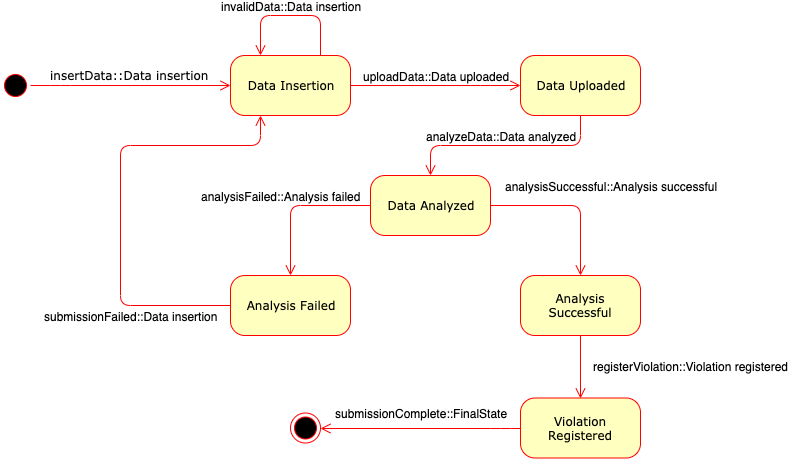

The diagram above was exported from draw.io. Its source (the exported page's mxGraphModel, read from the mxfile embedded in the PNG):
<mxGraphModel dx="1332" dy="763" grid="1" gridSize="10" guides="1" tooltips="1" connect="1" arrows="1" fold="1" page="1" pageScale="1" pageWidth="1100" pageHeight="850" background="#ffffff" math="0" shadow="0">
  <root>
    <mxCell id="0" />
    <mxCell id="1" parent="0" />
    <mxCell id="382b91b5511bd0f7-1" value="" style="ellipse;html=1;shape=startState;fillColor=#000000;strokeColor=#ff0000;rounded=1;shadow=0;comic=0;labelBackgroundColor=none;fontFamily=Verdana;fontSize=12;fontColor=#000000;align=center;direction=south;" parent="1" vertex="1">
      <mxGeometry x="130" y="135" width="30" height="30" as="geometry" />
    </mxCell>
    <mxCell id="382b91b5511bd0f7-6" value="Data Insertion" style="rounded=1;whiteSpace=wrap;html=1;arcSize=24;fillColor=#ffffc0;strokeColor=#ff0000;shadow=0;comic=0;labelBackgroundColor=none;fontFamily=Verdana;fontSize=12;fontColor=#000000;align=center;" parent="1" vertex="1">
      <mxGeometry x="360" y="120" width="120" height="60" as="geometry" />
    </mxCell>
    <mxCell id="3cde6dad864a17aa-4" style="edgeStyle=orthogonalEdgeStyle;html=1;exitX=1;exitY=0.5;labelBackgroundColor=none;endArrow=open;endSize=8;strokeColor=#ff0000;fontFamily=Verdana;fontSize=12;align=left;exitDx=0;exitDy=0;" parent="1" source="382b91b5511bd0f7-6" edge="1">
      <mxGeometry relative="1" as="geometry">
        <Array as="points">
          <mxPoint x="610" y="150" />
        </Array>
        <mxPoint x="650" y="150" as="targetPoint" />
      </mxGeometry>
    </mxCell>
    <mxCell id="7kKrnwcVSRHylUIAgnKq-6" value="uploadData::Data uploaded" style="text;html=1;resizable=0;points=[];align=center;verticalAlign=middle;labelBackgroundColor=#ffffff;" parent="3cde6dad864a17aa-4" vertex="1" connectable="0">
      <mxGeometry x="0.5294" y="75" relative="1" as="geometry">
        <mxPoint x="-45" y="65" as="offset" />
      </mxGeometry>
    </mxCell>
    <mxCell id="382b91b5511bd0f7-9" value="Data Uploaded" style="rounded=1;whiteSpace=wrap;html=1;arcSize=24;fillColor=#ffffc0;strokeColor=#ff0000;shadow=0;comic=0;labelBackgroundColor=none;fontFamily=Verdana;fontSize=12;fontColor=#000000;align=center;" parent="1" vertex="1">
      <mxGeometry x="650" y="120" width="120" height="60" as="geometry" />
    </mxCell>
    <mxCell id="2a3bc250acf0617d-9" value="insertData::Data insertion" style="edgeStyle=orthogonalEdgeStyle;html=1;labelBackgroundColor=none;endArrow=open;endSize=8;strokeColor=#ff0000;fontFamily=Verdana;fontSize=12;align=left;" parent="1" source="382b91b5511bd0f7-1" target="382b91b5511bd0f7-6" edge="1">
      <mxGeometry x="-0.625" y="22" relative="1" as="geometry">
        <Array as="points">
          <mxPoint x="190" y="150" />
          <mxPoint x="190" y="150" />
        </Array>
        <mxPoint x="-20" y="12" as="offset" />
      </mxGeometry>
    </mxCell>
    <mxCell id="7kKrnwcVSRHylUIAgnKq-3" style="edgeStyle=orthogonalEdgeStyle;html=1;labelBackgroundColor=none;endArrow=open;endSize=8;strokeColor=#ff0000;fontFamily=Verdana;fontSize=12;align=left;entryX=0.25;entryY=0;entryDx=0;entryDy=0;exitX=0.75;exitY=0;exitDx=0;exitDy=0;" parent="1" source="382b91b5511bd0f7-6" target="382b91b5511bd0f7-6" edge="1">
      <mxGeometry relative="1" as="geometry">
        <Array as="points">
          <mxPoint x="450" y="80" />
          <mxPoint x="390" y="80" />
        </Array>
        <mxPoint x="420" y="190" as="sourcePoint" />
        <mxPoint x="520" y="240" as="targetPoint" />
      </mxGeometry>
    </mxCell>
    <mxCell id="7kKrnwcVSRHylUIAgnKq-4" value="invalidData::Data insertion" style="text;html=1;resizable=0;points=[];align=center;verticalAlign=middle;labelBackgroundColor=#ffffff;" parent="7kKrnwcVSRHylUIAgnKq-3" vertex="1" connectable="0">
      <mxGeometry x="-0.3556" y="13" relative="1" as="geometry">
        <mxPoint x="-25" y="-23" as="offset" />
      </mxGeometry>
    </mxCell>
    <mxCell id="7kKrnwcVSRHylUIAgnKq-7" value="Data Analyzed" style="rounded=1;whiteSpace=wrap;html=1;arcSize=24;fillColor=#ffffc0;strokeColor=#ff0000;shadow=0;comic=0;labelBackgroundColor=none;fontFamily=Verdana;fontSize=12;fontColor=#000000;align=center;" parent="1" vertex="1">
      <mxGeometry x="500" y="240" width="120" height="60" as="geometry" />
    </mxCell>
    <mxCell id="7kKrnwcVSRHylUIAgnKq-8" style="edgeStyle=orthogonalEdgeStyle;html=1;labelBackgroundColor=none;endArrow=open;endSize=8;strokeColor=#ff0000;fontFamily=Verdana;fontSize=12;align=left;entryX=0.5;entryY=0;entryDx=0;entryDy=0;exitX=0.5;exitY=1;exitDx=0;exitDy=0;" parent="1" source="382b91b5511bd0f7-9" target="7kKrnwcVSRHylUIAgnKq-7" edge="1">
      <mxGeometry relative="1" as="geometry">
        <Array as="points">
          <mxPoint x="710" y="210" />
          <mxPoint x="560" y="210" />
        </Array>
        <mxPoint x="460" y="130" as="sourcePoint" />
        <mxPoint x="400" y="130" as="targetPoint" />
      </mxGeometry>
    </mxCell>
    <mxCell id="7kKrnwcVSRHylUIAgnKq-9" value="analyzeData::Data analyzed" style="text;html=1;resizable=0;points=[];align=center;verticalAlign=middle;labelBackgroundColor=#ffffff;" parent="7kKrnwcVSRHylUIAgnKq-8" vertex="1" connectable="0">
      <mxGeometry x="-0.3556" y="13" relative="1" as="geometry">
        <mxPoint x="-42" y="-23" as="offset" />
      </mxGeometry>
    </mxCell>
    <mxCell id="7kKrnwcVSRHylUIAgnKq-10" value="Analysis Successful" style="rounded=1;whiteSpace=wrap;html=1;arcSize=24;fillColor=#ffffc0;strokeColor=#ff0000;shadow=0;comic=0;labelBackgroundColor=none;fontFamily=Verdana;fontSize=12;fontColor=#000000;align=center;" parent="1" vertex="1">
      <mxGeometry x="650" y="340" width="120" height="60" as="geometry" />
    </mxCell>
    <mxCell id="7kKrnwcVSRHylUIAgnKq-11" value="Analysis Failed" style="rounded=1;whiteSpace=wrap;html=1;arcSize=24;fillColor=#ffffc0;strokeColor=#ff0000;shadow=0;comic=0;labelBackgroundColor=none;fontFamily=Verdana;fontSize=12;fontColor=#000000;align=center;" parent="1" vertex="1">
      <mxGeometry x="360" y="340" width="120" height="60" as="geometry" />
    </mxCell>
    <mxCell id="7kKrnwcVSRHylUIAgnKq-12" style="edgeStyle=orthogonalEdgeStyle;html=1;labelBackgroundColor=none;endArrow=open;endSize=8;strokeColor=#ff0000;fontFamily=Verdana;fontSize=12;align=left;entryX=0.5;entryY=0;entryDx=0;entryDy=0;exitX=0;exitY=0.5;exitDx=0;exitDy=0;" parent="1" source="7kKrnwcVSRHylUIAgnKq-7" target="7kKrnwcVSRHylUIAgnKq-11" edge="1">
      <mxGeometry relative="1" as="geometry">
        <Array as="points">
          <mxPoint x="420" y="270" />
        </Array>
        <mxPoint x="155" y="280" as="sourcePoint" />
        <mxPoint x="105" y="260" as="targetPoint" />
      </mxGeometry>
    </mxCell>
    <mxCell id="7kKrnwcVSRHylUIAgnKq-13" value="analysisFailed::Analysis failed" style="text;html=1;resizable=0;points=[];align=center;verticalAlign=middle;labelBackgroundColor=#ffffff;" parent="7kKrnwcVSRHylUIAgnKq-12" vertex="1" connectable="0">
      <mxGeometry x="-0.3556" y="13" relative="1" as="geometry">
        <mxPoint x="-42" y="-23" as="offset" />
      </mxGeometry>
    </mxCell>
    <mxCell id="7kKrnwcVSRHylUIAgnKq-14" style="edgeStyle=orthogonalEdgeStyle;html=1;labelBackgroundColor=none;endArrow=open;endSize=8;strokeColor=#ff0000;fontFamily=Verdana;fontSize=12;align=left;entryX=0.5;entryY=0;entryDx=0;entryDy=0;exitX=1;exitY=0.5;exitDx=0;exitDy=0;" parent="1" source="7kKrnwcVSRHylUIAgnKq-7" target="7kKrnwcVSRHylUIAgnKq-10" edge="1">
      <mxGeometry relative="1" as="geometry">
        <Array as="points">
          <mxPoint x="710" y="270" />
        </Array>
        <mxPoint x="790" y="270" as="sourcePoint" />
        <mxPoint x="870" y="260" as="targetPoint" />
      </mxGeometry>
    </mxCell>
    <mxCell id="7kKrnwcVSRHylUIAgnKq-15" value="analysisSuccessful::Analysis successful" style="text;html=1;resizable=0;points=[];align=center;verticalAlign=middle;labelBackgroundColor=#ffffff;" parent="7kKrnwcVSRHylUIAgnKq-14" vertex="1" connectable="0">
      <mxGeometry x="-0.3556" y="13" relative="1" as="geometry">
        <mxPoint x="68" y="-7" as="offset" />
      </mxGeometry>
    </mxCell>
    <mxCell id="7kKrnwcVSRHylUIAgnKq-26" value="" style="ellipse;html=1;shape=endState;fillColor=#000000;strokeColor=#ff0000;rounded=1;shadow=0;comic=0;labelBackgroundColor=none;fontFamily=Verdana;fontSize=12;fontColor=#000000;align=center;" parent="1" vertex="1">
      <mxGeometry x="420" y="477.5" width="30" height="30" as="geometry" />
    </mxCell>
    <mxCell id="7kKrnwcVSRHylUIAgnKq-27" style="edgeStyle=orthogonalEdgeStyle;html=1;labelBackgroundColor=none;endArrow=open;endSize=8;strokeColor=#ff0000;fontFamily=Verdana;fontSize=12;align=left;entryX=0.25;entryY=1;entryDx=0;entryDy=0;" parent="1" target="382b91b5511bd0f7-6" edge="1">
      <mxGeometry relative="1" as="geometry">
        <Array as="points">
          <mxPoint x="250" y="370" />
          <mxPoint x="250" y="210" />
          <mxPoint x="390" y="210" />
        </Array>
        <mxPoint x="360" y="370" as="sourcePoint" />
        <mxPoint x="110" y="465" as="targetPoint" />
      </mxGeometry>
    </mxCell>
    <mxCell id="7kKrnwcVSRHylUIAgnKq-28" value="submissionFailed::Data insertion" style="text;html=1;resizable=0;points=[];align=center;verticalAlign=middle;labelBackgroundColor=#ffffff;" parent="7kKrnwcVSRHylUIAgnKq-27" vertex="1" connectable="0">
      <mxGeometry x="-0.3556" y="13" relative="1" as="geometry">
        <mxPoint x="23" y="42" as="offset" />
      </mxGeometry>
    </mxCell>
    <mxCell id="7kKrnwcVSRHylUIAgnKq-29" style="edgeStyle=orthogonalEdgeStyle;html=1;labelBackgroundColor=none;endArrow=open;endSize=8;strokeColor=#ff0000;fontFamily=Verdana;fontSize=12;align=left;entryX=0.5;entryY=0;entryDx=0;entryDy=0;exitX=0.5;exitY=1;exitDx=0;exitDy=0;" parent="1" source="7kKrnwcVSRHylUIAgnKq-10" target="ic5ygkQMxmZ0_xKqLUGZ-1" edge="1">
      <mxGeometry relative="1" as="geometry">
        <Array as="points" />
        <mxPoint x="1010" y="410" as="sourcePoint" />
        <mxPoint x="835" y="455" as="targetPoint" />
      </mxGeometry>
    </mxCell>
    <mxCell id="7kKrnwcVSRHylUIAgnKq-30" value="registerViolation::Violation registered" style="text;html=1;resizable=0;points=[];align=center;verticalAlign=middle;labelBackgroundColor=#ffffff;" parent="7kKrnwcVSRHylUIAgnKq-29" vertex="1" connectable="0">
      <mxGeometry x="-0.3556" y="13" relative="1" as="geometry">
        <mxPoint x="97" y="10" as="offset" />
      </mxGeometry>
    </mxCell>
    <mxCell id="ic5ygkQMxmZ0_xKqLUGZ-1" value="Violation Registered" style="rounded=1;whiteSpace=wrap;html=1;arcSize=24;fillColor=#ffffc0;strokeColor=#ff0000;shadow=0;comic=0;labelBackgroundColor=none;fontFamily=Verdana;fontSize=12;fontColor=#000000;align=center;" parent="1" vertex="1">
      <mxGeometry x="650" y="462.5" width="120" height="60" as="geometry" />
    </mxCell>
    <mxCell id="ic5ygkQMxmZ0_xKqLUGZ-2" style="edgeStyle=orthogonalEdgeStyle;html=1;labelBackgroundColor=none;endArrow=open;endSize=8;strokeColor=#ff0000;fontFamily=Verdana;fontSize=12;align=left;entryX=1;entryY=0.5;entryDx=0;entryDy=0;exitX=0;exitY=0.5;exitDx=0;exitDy=0;" parent="1" source="ic5ygkQMxmZ0_xKqLUGZ-1" target="7kKrnwcVSRHylUIAgnKq-26" edge="1">
      <mxGeometry relative="1" as="geometry">
        <Array as="points">
          <mxPoint x="630" y="493" />
          <mxPoint x="630" y="493" />
        </Array>
        <mxPoint x="1010" y="532.5" as="sourcePoint" />
        <mxPoint x="435" y="707.5" as="targetPoint" />
      </mxGeometry>
    </mxCell>
    <mxCell id="ic5ygkQMxmZ0_xKqLUGZ-3" value="submissionComplete::FinalState" style="text;html=1;resizable=0;points=[];align=center;verticalAlign=middle;labelBackgroundColor=#ffffff;" parent="ic5ygkQMxmZ0_xKqLUGZ-2" vertex="1" connectable="0">
      <mxGeometry x="-0.3556" y="13" relative="1" as="geometry">
        <mxPoint x="-36" y="-28.5" as="offset" />
      </mxGeometry>
    </mxCell>
  </root>
</mxGraphModel>